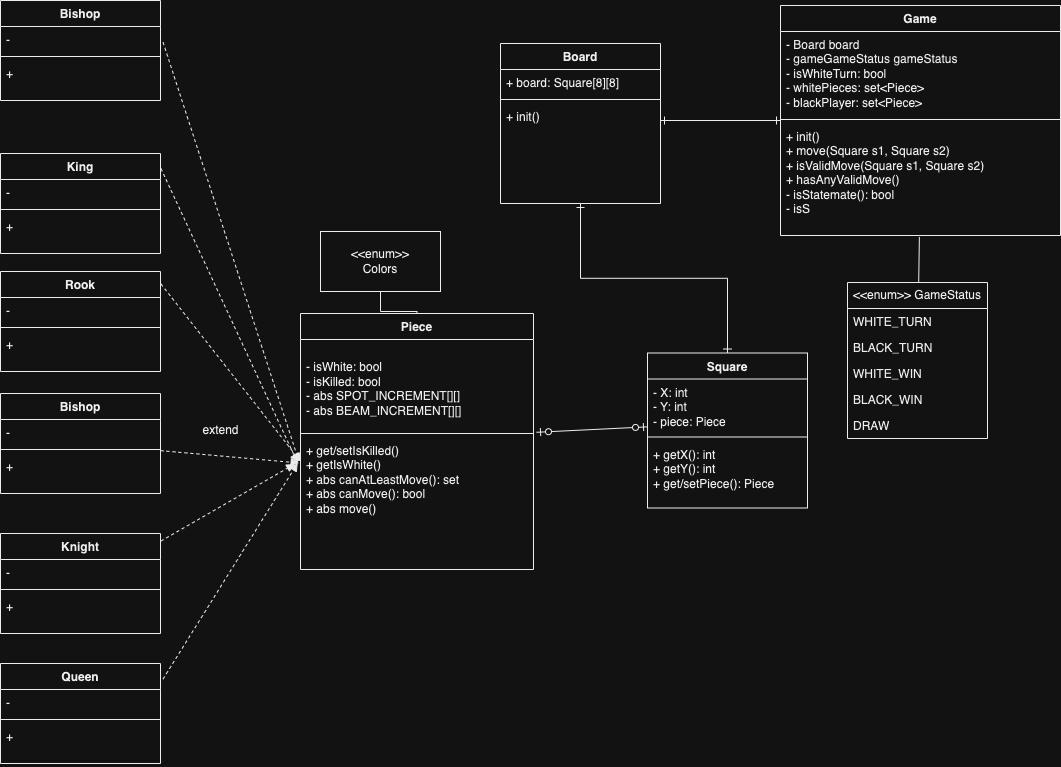

The diagram above was exported from draw.io. Its source (the exported page's mxGraphModel, read from the mxfile embedded in the PNG):
<mxGraphModel dx="1434" dy="803" grid="0" gridSize="10" guides="1" tooltips="1" connect="1" arrows="1" fold="1" page="1" pageScale="1" pageWidth="850" pageHeight="1100" math="0" shadow="0">
  <root>
    <mxCell id="0" />
    <mxCell id="1" parent="0" />
    <mxCell id="Z9l8JVb_EIq0ypbjQxWz-109" style="rounded=0;orthogonalLoop=1;jettySize=auto;html=1;entryX=0;entryY=0.886;entryDx=0;entryDy=0;entryPerimeter=0;exitX=1.013;exitY=1.031;exitDx=0;exitDy=0;exitPerimeter=0;startArrow=ERzeroToOne;startFill=0;endArrow=ERzeroToOne;endFill=0;" parent="1" source="Z9l8JVb_EIq0ypbjQxWz-51" target="Z9l8JVb_EIq0ypbjQxWz-106" edge="1">
      <mxGeometry relative="1" as="geometry" />
    </mxCell>
    <mxCell id="Z9l8JVb_EIq0ypbjQxWz-50" value="Piece" style="swimlane;fontStyle=1;align=center;verticalAlign=top;childLayout=stackLayout;horizontal=1;startSize=26;horizontalStack=0;resizeParent=1;resizeParentMax=0;resizeLast=0;collapsible=1;marginBottom=0;whiteSpace=wrap;html=1;" parent="1" vertex="1">
      <mxGeometry x="360" y="340" width="233" height="256" as="geometry" />
    </mxCell>
    <mxCell id="Z9l8JVb_EIq0ypbjQxWz-51" value="&lt;br&gt;- isWhite: bool&lt;br&gt;- isKilled: bool&amp;nbsp;&lt;br&gt;- abs SPOT_INCREMENT[][]&lt;br&gt;- abs BEAM_INCREMENT[][]" style="text;strokeColor=none;fillColor=none;align=left;verticalAlign=top;spacingLeft=4;spacingRight=4;overflow=hidden;rotatable=0;points=[[0,0.5],[1,0.5]];portConstraint=eastwest;whiteSpace=wrap;html=1;" parent="Z9l8JVb_EIq0ypbjQxWz-50" vertex="1">
      <mxGeometry y="26" width="233" height="90" as="geometry" />
    </mxCell>
    <mxCell id="Z9l8JVb_EIq0ypbjQxWz-52" value="" style="line;strokeWidth=1;fillColor=none;align=left;verticalAlign=middle;spacingTop=-1;spacingLeft=3;spacingRight=3;rotatable=0;labelPosition=right;points=[];portConstraint=eastwest;strokeColor=inherit;" parent="Z9l8JVb_EIq0ypbjQxWz-50" vertex="1">
      <mxGeometry y="116" width="233" height="8" as="geometry" />
    </mxCell>
    <mxCell id="Z9l8JVb_EIq0ypbjQxWz-53" value="+ get/setIsKilled()&lt;br&gt;+ getIsWhite()&lt;br&gt;+ abs canAtLeastMove(): set&lt;br&gt;+ abs canMove(): bool&lt;br&gt;+ abs move()" style="text;strokeColor=none;fillColor=none;align=left;verticalAlign=top;spacingLeft=4;spacingRight=4;overflow=hidden;rotatable=0;points=[[0,0.5],[1,0.5]];portConstraint=eastwest;whiteSpace=wrap;html=1;" parent="Z9l8JVb_EIq0ypbjQxWz-50" vertex="1">
      <mxGeometry y="124" width="233" height="132" as="geometry" />
    </mxCell>
    <mxCell id="Z9l8JVb_EIq0ypbjQxWz-113" style="edgeStyle=orthogonalEdgeStyle;rounded=0;orthogonalLoop=1;jettySize=auto;html=1;entryX=0.5;entryY=0;entryDx=0;entryDy=0;startArrow=ERone;startFill=0;endArrow=ERone;endFill=0;" parent="1" source="Z9l8JVb_EIq0ypbjQxWz-54" target="Z9l8JVb_EIq0ypbjQxWz-105" edge="1">
      <mxGeometry relative="1" as="geometry" />
    </mxCell>
    <mxCell id="Z9l8JVb_EIq0ypbjQxWz-54" value="Board" style="swimlane;fontStyle=1;align=center;verticalAlign=top;childLayout=stackLayout;horizontal=1;startSize=26;horizontalStack=0;resizeParent=1;resizeParentMax=0;resizeLast=0;collapsible=1;marginBottom=0;whiteSpace=wrap;html=1;" parent="1" vertex="1">
      <mxGeometry x="560" y="70" width="160" height="160" as="geometry" />
    </mxCell>
    <mxCell id="Z9l8JVb_EIq0ypbjQxWz-55" value="+ board: Square[8][8]" style="text;strokeColor=none;fillColor=none;align=left;verticalAlign=top;spacingLeft=4;spacingRight=4;overflow=hidden;rotatable=0;points=[[0,0.5],[1,0.5]];portConstraint=eastwest;whiteSpace=wrap;html=1;" parent="Z9l8JVb_EIq0ypbjQxWz-54" vertex="1">
      <mxGeometry y="26" width="160" height="26" as="geometry" />
    </mxCell>
    <mxCell id="Z9l8JVb_EIq0ypbjQxWz-56" value="" style="line;strokeWidth=1;fillColor=none;align=left;verticalAlign=middle;spacingTop=-1;spacingLeft=3;spacingRight=3;rotatable=0;labelPosition=right;points=[];portConstraint=eastwest;strokeColor=inherit;" parent="Z9l8JVb_EIq0ypbjQxWz-54" vertex="1">
      <mxGeometry y="52" width="160" height="8" as="geometry" />
    </mxCell>
    <mxCell id="Z9l8JVb_EIq0ypbjQxWz-57" value="+ init()" style="text;strokeColor=none;fillColor=none;align=left;verticalAlign=top;spacingLeft=4;spacingRight=4;overflow=hidden;rotatable=0;points=[[0,0.5],[1,0.5]];portConstraint=eastwest;whiteSpace=wrap;html=1;" parent="Z9l8JVb_EIq0ypbjQxWz-54" vertex="1">
      <mxGeometry y="60" width="160" height="100" as="geometry" />
    </mxCell>
    <mxCell id="Z9l8JVb_EIq0ypbjQxWz-112" style="edgeStyle=orthogonalEdgeStyle;rounded=0;orthogonalLoop=1;jettySize=auto;html=1;entryX=1;entryY=0.17;entryDx=0;entryDy=0;entryPerimeter=0;endArrow=ERone;endFill=0;startArrow=ERone;startFill=0;" parent="1" source="Z9l8JVb_EIq0ypbjQxWz-58" target="Z9l8JVb_EIq0ypbjQxWz-57" edge="1">
      <mxGeometry relative="1" as="geometry" />
    </mxCell>
    <mxCell id="Z9l8JVb_EIq0ypbjQxWz-58" value="Game" style="swimlane;fontStyle=1;align=center;verticalAlign=top;childLayout=stackLayout;horizontal=1;startSize=26;horizontalStack=0;resizeParent=1;resizeParentMax=0;resizeLast=0;collapsible=1;marginBottom=0;whiteSpace=wrap;html=1;" parent="1" vertex="1">
      <mxGeometry x="840" y="32" width="280" height="230" as="geometry" />
    </mxCell>
    <mxCell id="Z9l8JVb_EIq0ypbjQxWz-59" value="- Board board&lt;br&gt;- gameGameStatus gameStatus&lt;br&gt;- isWhiteTurn: bool&lt;br&gt;- whitePieces: set&amp;lt;Piece&amp;gt;&lt;br&gt;- blackPlayer: set&amp;lt;Piece&amp;gt;" style="text;strokeColor=none;fillColor=none;align=left;verticalAlign=top;spacingLeft=4;spacingRight=4;overflow=hidden;rotatable=0;points=[[0,0.5],[1,0.5]];portConstraint=eastwest;whiteSpace=wrap;html=1;" parent="Z9l8JVb_EIq0ypbjQxWz-58" vertex="1">
      <mxGeometry y="26" width="280" height="84" as="geometry" />
    </mxCell>
    <mxCell id="Z9l8JVb_EIq0ypbjQxWz-60" value="" style="line;strokeWidth=1;fillColor=none;align=left;verticalAlign=middle;spacingTop=-1;spacingLeft=3;spacingRight=3;rotatable=0;labelPosition=right;points=[];portConstraint=eastwest;strokeColor=inherit;" parent="Z9l8JVb_EIq0ypbjQxWz-58" vertex="1">
      <mxGeometry y="110" width="280" height="8" as="geometry" />
    </mxCell>
    <mxCell id="Z9l8JVb_EIq0ypbjQxWz-61" value="+ init()&lt;br&gt;+ move(Square s1, Square s2)&lt;br&gt;+ isValidMove(Square s1, Square s2)&lt;br&gt;+ hasAnyValidMove()&lt;br&gt;- isStatemate(): bool&lt;br&gt;- isS" style="text;strokeColor=none;fillColor=none;align=left;verticalAlign=top;spacingLeft=4;spacingRight=4;overflow=hidden;rotatable=0;points=[[0,0.5],[1,0.5]];portConstraint=eastwest;whiteSpace=wrap;html=1;" parent="Z9l8JVb_EIq0ypbjQxWz-58" vertex="1">
      <mxGeometry y="118" width="280" height="112" as="geometry" />
    </mxCell>
    <mxCell id="Z9l8JVb_EIq0ypbjQxWz-62" value="King" style="swimlane;fontStyle=1;align=center;verticalAlign=top;childLayout=stackLayout;horizontal=1;startSize=26;horizontalStack=0;resizeParent=1;resizeParentMax=0;resizeLast=0;collapsible=1;marginBottom=0;whiteSpace=wrap;html=1;" parent="1" vertex="1">
      <mxGeometry x="60" y="180" width="160" height="100" as="geometry" />
    </mxCell>
    <mxCell id="Z9l8JVb_EIq0ypbjQxWz-63" value="-" style="text;strokeColor=none;fillColor=none;align=left;verticalAlign=top;spacingLeft=4;spacingRight=4;overflow=hidden;rotatable=0;points=[[0,0.5],[1,0.5]];portConstraint=eastwest;whiteSpace=wrap;html=1;" parent="Z9l8JVb_EIq0ypbjQxWz-62" vertex="1">
      <mxGeometry y="26" width="160" height="26" as="geometry" />
    </mxCell>
    <mxCell id="Z9l8JVb_EIq0ypbjQxWz-64" value="" style="line;strokeWidth=1;fillColor=none;align=left;verticalAlign=middle;spacingTop=-1;spacingLeft=3;spacingRight=3;rotatable=0;labelPosition=right;points=[];portConstraint=eastwest;strokeColor=inherit;" parent="Z9l8JVb_EIq0ypbjQxWz-62" vertex="1">
      <mxGeometry y="52" width="160" height="8" as="geometry" />
    </mxCell>
    <mxCell id="Z9l8JVb_EIq0ypbjQxWz-65" value="+" style="text;strokeColor=none;fillColor=none;align=left;verticalAlign=top;spacingLeft=4;spacingRight=4;overflow=hidden;rotatable=0;points=[[0,0.5],[1,0.5]];portConstraint=eastwest;whiteSpace=wrap;html=1;" parent="Z9l8JVb_EIq0ypbjQxWz-62" vertex="1">
      <mxGeometry y="60" width="160" height="40" as="geometry" />
    </mxCell>
    <mxCell id="Z9l8JVb_EIq0ypbjQxWz-99" style="rounded=0;orthogonalLoop=1;jettySize=auto;html=1;entryX=-0.006;entryY=0.184;entryDx=0;entryDy=0;dashed=1;endArrow=block;endFill=1;exitX=1.016;exitY=0.128;exitDx=0;exitDy=0;exitPerimeter=0;entryPerimeter=0;" parent="1" target="Z9l8JVb_EIq0ypbjQxWz-53" edge="1">
      <mxGeometry relative="1" as="geometry">
        <mxPoint x="222.55999999999995" y="68.70399999999995" as="sourcePoint" />
      </mxGeometry>
    </mxCell>
    <mxCell id="Z9l8JVb_EIq0ypbjQxWz-101" style="rounded=0;orthogonalLoop=1;jettySize=auto;html=1;entryX=0;entryY=0.18;entryDx=0;entryDy=0;entryPerimeter=0;dashed=1;endArrow=block;endFill=1;exitX=1.003;exitY=0.125;exitDx=0;exitDy=0;exitPerimeter=0;" parent="1" source="Z9l8JVb_EIq0ypbjQxWz-129" target="Z9l8JVb_EIq0ypbjQxWz-53" edge="1">
      <mxGeometry relative="1" as="geometry">
        <mxPoint x="220" y="331.5" as="sourcePoint" />
      </mxGeometry>
    </mxCell>
    <mxCell id="Z9l8JVb_EIq0ypbjQxWz-104" style="rounded=0;orthogonalLoop=1;jettySize=auto;html=1;entryX=-0.025;entryY=0.201;entryDx=0;entryDy=0;entryPerimeter=0;endArrow=block;endFill=1;dashed=1;exitX=1.003;exitY=0.075;exitDx=0;exitDy=0;exitPerimeter=0;" parent="1" source="Z9l8JVb_EIq0ypbjQxWz-133" target="Z9l8JVb_EIq0ypbjQxWz-53" edge="1">
      <mxGeometry relative="1" as="geometry">
        <mxPoint x="220" y="660" as="sourcePoint" />
      </mxGeometry>
    </mxCell>
    <mxCell id="Z9l8JVb_EIq0ypbjQxWz-103" style="rounded=0;orthogonalLoop=1;jettySize=auto;html=1;entryX=-0.006;entryY=0.193;entryDx=0;entryDy=0;entryPerimeter=0;dashed=1;endArrow=block;endFill=1;" parent="1" source="Z9l8JVb_EIq0ypbjQxWz-137" target="Z9l8JVb_EIq0ypbjQxWz-53" edge="1">
      <mxGeometry relative="1" as="geometry">
        <mxPoint x="220" y="547.5" as="sourcePoint" />
      </mxGeometry>
    </mxCell>
    <mxCell id="Z9l8JVb_EIq0ypbjQxWz-102" style="rounded=0;orthogonalLoop=1;jettySize=auto;html=1;entryX=-0.012;entryY=0.193;entryDx=0;entryDy=0;entryPerimeter=0;endArrow=block;endFill=1;dashed=1;exitX=1.016;exitY=0.155;exitDx=0;exitDy=0;exitPerimeter=0;" parent="1" source="Z9l8JVb_EIq0ypbjQxWz-142" target="Z9l8JVb_EIq0ypbjQxWz-53" edge="1">
      <mxGeometry relative="1" as="geometry">
        <mxPoint x="450" y="580" as="sourcePoint" />
      </mxGeometry>
    </mxCell>
    <mxCell id="Z9l8JVb_EIq0ypbjQxWz-100" style="rounded=0;orthogonalLoop=1;jettySize=auto;html=1;entryX=-0.012;entryY=0.193;entryDx=0;entryDy=0;entryPerimeter=0;exitX=1.003;exitY=0.151;exitDx=0;exitDy=0;dashed=1;endArrow=block;endFill=1;exitPerimeter=0;" parent="1" source="Z9l8JVb_EIq0ypbjQxWz-62" target="Z9l8JVb_EIq0ypbjQxWz-53" edge="1">
      <mxGeometry relative="1" as="geometry" />
    </mxCell>
    <mxCell id="Z9l8JVb_EIq0ypbjQxWz-105" value="Square" style="swimlane;fontStyle=1;align=center;verticalAlign=top;childLayout=stackLayout;horizontal=1;startSize=26;horizontalStack=0;resizeParent=1;resizeParentMax=0;resizeLast=0;collapsible=1;marginBottom=0;whiteSpace=wrap;html=1;" parent="1" vertex="1">
      <mxGeometry x="707" y="379.5" width="160" height="155" as="geometry" />
    </mxCell>
    <mxCell id="Z9l8JVb_EIq0ypbjQxWz-106" value="- X: int&lt;br&gt;- Y: int&lt;br&gt;- piece: Piece" style="text;strokeColor=none;fillColor=none;align=left;verticalAlign=top;spacingLeft=4;spacingRight=4;overflow=hidden;rotatable=0;points=[[0,0.5],[1,0.5]];portConstraint=eastwest;whiteSpace=wrap;html=1;" parent="Z9l8JVb_EIq0ypbjQxWz-105" vertex="1">
      <mxGeometry y="26" width="160" height="54" as="geometry" />
    </mxCell>
    <mxCell id="Z9l8JVb_EIq0ypbjQxWz-107" value="" style="line;strokeWidth=1;fillColor=none;align=left;verticalAlign=middle;spacingTop=-1;spacingLeft=3;spacingRight=3;rotatable=0;labelPosition=right;points=[];portConstraint=eastwest;strokeColor=inherit;" parent="Z9l8JVb_EIq0ypbjQxWz-105" vertex="1">
      <mxGeometry y="80" width="160" height="8" as="geometry" />
    </mxCell>
    <mxCell id="Z9l8JVb_EIq0ypbjQxWz-108" value="+ getX(): int&lt;br&gt;+ getY(): int&lt;br&gt;+ get/setPiece(): Piece" style="text;strokeColor=none;fillColor=none;align=left;verticalAlign=top;spacingLeft=4;spacingRight=4;overflow=hidden;rotatable=0;points=[[0,0.5],[1,0.5]];portConstraint=eastwest;whiteSpace=wrap;html=1;" parent="Z9l8JVb_EIq0ypbjQxWz-105" vertex="1">
      <mxGeometry y="88" width="160" height="67" as="geometry" />
    </mxCell>
    <mxCell id="Z9l8JVb_EIq0ypbjQxWz-110" value="extend" style="text;html=1;align=center;verticalAlign=middle;resizable=0;points=[];autosize=1;strokeColor=none;fillColor=none;" parent="1" vertex="1">
      <mxGeometry x="250" y="442" width="60" height="30" as="geometry" />
    </mxCell>
    <mxCell id="Z9l8JVb_EIq0ypbjQxWz-120" style="edgeStyle=orthogonalEdgeStyle;rounded=0;orthogonalLoop=1;jettySize=auto;html=1;entryX=0.5;entryY=0;entryDx=0;entryDy=0;endArrow=none;endFill=0;" parent="1" source="Z9l8JVb_EIq0ypbjQxWz-119" target="Z9l8JVb_EIq0ypbjQxWz-50" edge="1">
      <mxGeometry relative="1" as="geometry" />
    </mxCell>
    <mxCell id="Z9l8JVb_EIq0ypbjQxWz-119" value="&amp;lt;&amp;lt;enum&amp;gt;&amp;gt;&lt;br&gt;Colors" style="rounded=0;whiteSpace=wrap;html=1;" parent="1" vertex="1">
      <mxGeometry x="380" y="258" width="120" height="60" as="geometry" />
    </mxCell>
    <mxCell id="hQeXVRv3g265pJ2fB9_U-2" style="rounded=0;orthogonalLoop=1;jettySize=auto;html=1;entryX=0.496;entryY=1.013;entryDx=0;entryDy=0;entryPerimeter=0;endArrow=none;endFill=0;" edge="1" parent="1" source="Z9l8JVb_EIq0ypbjQxWz-121" target="Z9l8JVb_EIq0ypbjQxWz-61">
      <mxGeometry relative="1" as="geometry" />
    </mxCell>
    <mxCell id="Z9l8JVb_EIq0ypbjQxWz-121" value="&amp;lt;&amp;lt;enum&amp;gt;&amp;gt; GameStatus" style="swimlane;fontStyle=0;childLayout=stackLayout;horizontal=1;startSize=26;fillColor=none;horizontalStack=0;resizeParent=1;resizeParentMax=0;resizeLast=0;collapsible=1;marginBottom=0;whiteSpace=wrap;html=1;" parent="1" vertex="1">
      <mxGeometry x="907" y="309" width="140" height="156" as="geometry" />
    </mxCell>
    <mxCell id="Z9l8JVb_EIq0ypbjQxWz-122" value="WHITE_TURN" style="text;strokeColor=none;fillColor=none;align=left;verticalAlign=top;spacingLeft=4;spacingRight=4;overflow=hidden;rotatable=0;points=[[0,0.5],[1,0.5]];portConstraint=eastwest;whiteSpace=wrap;html=1;" parent="Z9l8JVb_EIq0ypbjQxWz-121" vertex="1">
      <mxGeometry y="26" width="140" height="26" as="geometry" />
    </mxCell>
    <mxCell id="Z9l8JVb_EIq0ypbjQxWz-123" value="BLACK_TURN" style="text;strokeColor=none;fillColor=none;align=left;verticalAlign=top;spacingLeft=4;spacingRight=4;overflow=hidden;rotatable=0;points=[[0,0.5],[1,0.5]];portConstraint=eastwest;whiteSpace=wrap;html=1;" parent="Z9l8JVb_EIq0ypbjQxWz-121" vertex="1">
      <mxGeometry y="52" width="140" height="26" as="geometry" />
    </mxCell>
    <mxCell id="Z9l8JVb_EIq0ypbjQxWz-124" value="WHITE_WIN" style="text;strokeColor=none;fillColor=none;align=left;verticalAlign=top;spacingLeft=4;spacingRight=4;overflow=hidden;rotatable=0;points=[[0,0.5],[1,0.5]];portConstraint=eastwest;whiteSpace=wrap;html=1;" parent="Z9l8JVb_EIq0ypbjQxWz-121" vertex="1">
      <mxGeometry y="78" width="140" height="26" as="geometry" />
    </mxCell>
    <mxCell id="Z9l8JVb_EIq0ypbjQxWz-125" value="BLACK_WIN" style="text;strokeColor=none;fillColor=none;align=left;verticalAlign=top;spacingLeft=4;spacingRight=4;overflow=hidden;rotatable=0;points=[[0,0.5],[1,0.5]];portConstraint=eastwest;whiteSpace=wrap;html=1;" parent="Z9l8JVb_EIq0ypbjQxWz-121" vertex="1">
      <mxGeometry y="104" width="140" height="26" as="geometry" />
    </mxCell>
    <mxCell id="Z9l8JVb_EIq0ypbjQxWz-126" value="DRAW" style="text;strokeColor=none;fillColor=none;align=left;verticalAlign=top;spacingLeft=4;spacingRight=4;overflow=hidden;rotatable=0;points=[[0,0.5],[1,0.5]];portConstraint=eastwest;whiteSpace=wrap;html=1;" parent="Z9l8JVb_EIq0ypbjQxWz-121" vertex="1">
      <mxGeometry y="130" width="140" height="26" as="geometry" />
    </mxCell>
    <mxCell id="Z9l8JVb_EIq0ypbjQxWz-129" value="Rook" style="swimlane;fontStyle=1;align=center;verticalAlign=top;childLayout=stackLayout;horizontal=1;startSize=26;horizontalStack=0;resizeParent=1;resizeParentMax=0;resizeLast=0;collapsible=1;marginBottom=0;whiteSpace=wrap;html=1;" parent="1" vertex="1">
      <mxGeometry x="60" y="298" width="160" height="100" as="geometry" />
    </mxCell>
    <mxCell id="Z9l8JVb_EIq0ypbjQxWz-130" value="-" style="text;strokeColor=none;fillColor=none;align=left;verticalAlign=top;spacingLeft=4;spacingRight=4;overflow=hidden;rotatable=0;points=[[0,0.5],[1,0.5]];portConstraint=eastwest;whiteSpace=wrap;html=1;" parent="Z9l8JVb_EIq0ypbjQxWz-129" vertex="1">
      <mxGeometry y="26" width="160" height="26" as="geometry" />
    </mxCell>
    <mxCell id="Z9l8JVb_EIq0ypbjQxWz-131" value="" style="line;strokeWidth=1;fillColor=none;align=left;verticalAlign=middle;spacingTop=-1;spacingLeft=3;spacingRight=3;rotatable=0;labelPosition=right;points=[];portConstraint=eastwest;strokeColor=inherit;" parent="Z9l8JVb_EIq0ypbjQxWz-129" vertex="1">
      <mxGeometry y="52" width="160" height="8" as="geometry" />
    </mxCell>
    <mxCell id="Z9l8JVb_EIq0ypbjQxWz-132" value="+" style="text;strokeColor=none;fillColor=none;align=left;verticalAlign=top;spacingLeft=4;spacingRight=4;overflow=hidden;rotatable=0;points=[[0,0.5],[1,0.5]];portConstraint=eastwest;whiteSpace=wrap;html=1;" parent="Z9l8JVb_EIq0ypbjQxWz-129" vertex="1">
      <mxGeometry y="60" width="160" height="40" as="geometry" />
    </mxCell>
    <mxCell id="Z9l8JVb_EIq0ypbjQxWz-133" value="Knight" style="swimlane;fontStyle=1;align=center;verticalAlign=top;childLayout=stackLayout;horizontal=1;startSize=26;horizontalStack=0;resizeParent=1;resizeParentMax=0;resizeLast=0;collapsible=1;marginBottom=0;whiteSpace=wrap;html=1;" parent="1" vertex="1">
      <mxGeometry x="60" y="560" width="160" height="100" as="geometry" />
    </mxCell>
    <mxCell id="Z9l8JVb_EIq0ypbjQxWz-134" value="-&amp;nbsp;" style="text;strokeColor=none;fillColor=none;align=left;verticalAlign=top;spacingLeft=4;spacingRight=4;overflow=hidden;rotatable=0;points=[[0,0.5],[1,0.5]];portConstraint=eastwest;whiteSpace=wrap;html=1;" parent="Z9l8JVb_EIq0ypbjQxWz-133" vertex="1">
      <mxGeometry y="26" width="160" height="26" as="geometry" />
    </mxCell>
    <mxCell id="Z9l8JVb_EIq0ypbjQxWz-135" value="" style="line;strokeWidth=1;fillColor=none;align=left;verticalAlign=middle;spacingTop=-1;spacingLeft=3;spacingRight=3;rotatable=0;labelPosition=right;points=[];portConstraint=eastwest;strokeColor=inherit;" parent="Z9l8JVb_EIq0ypbjQxWz-133" vertex="1">
      <mxGeometry y="52" width="160" height="8" as="geometry" />
    </mxCell>
    <mxCell id="Z9l8JVb_EIq0ypbjQxWz-136" value="+" style="text;strokeColor=none;fillColor=none;align=left;verticalAlign=top;spacingLeft=4;spacingRight=4;overflow=hidden;rotatable=0;points=[[0,0.5],[1,0.5]];portConstraint=eastwest;whiteSpace=wrap;html=1;" parent="Z9l8JVb_EIq0ypbjQxWz-133" vertex="1">
      <mxGeometry y="60" width="160" height="40" as="geometry" />
    </mxCell>
    <mxCell id="Z9l8JVb_EIq0ypbjQxWz-137" value="Bishop" style="swimlane;fontStyle=1;align=center;verticalAlign=top;childLayout=stackLayout;horizontal=1;startSize=26;horizontalStack=0;resizeParent=1;resizeParentMax=0;resizeLast=0;collapsible=1;marginBottom=0;whiteSpace=wrap;html=1;" parent="1" vertex="1">
      <mxGeometry x="60" y="420" width="160" height="100" as="geometry" />
    </mxCell>
    <mxCell id="Z9l8JVb_EIq0ypbjQxWz-138" value="-&amp;nbsp;" style="text;strokeColor=none;fillColor=none;align=left;verticalAlign=top;spacingLeft=4;spacingRight=4;overflow=hidden;rotatable=0;points=[[0,0.5],[1,0.5]];portConstraint=eastwest;whiteSpace=wrap;html=1;" parent="Z9l8JVb_EIq0ypbjQxWz-137" vertex="1">
      <mxGeometry y="26" width="160" height="26" as="geometry" />
    </mxCell>
    <mxCell id="Z9l8JVb_EIq0ypbjQxWz-139" value="" style="line;strokeWidth=1;fillColor=none;align=left;verticalAlign=middle;spacingTop=-1;spacingLeft=3;spacingRight=3;rotatable=0;labelPosition=right;points=[];portConstraint=eastwest;strokeColor=inherit;" parent="Z9l8JVb_EIq0ypbjQxWz-137" vertex="1">
      <mxGeometry y="52" width="160" height="8" as="geometry" />
    </mxCell>
    <mxCell id="Z9l8JVb_EIq0ypbjQxWz-140" value="+" style="text;strokeColor=none;fillColor=none;align=left;verticalAlign=top;spacingLeft=4;spacingRight=4;overflow=hidden;rotatable=0;points=[[0,0.5],[1,0.5]];portConstraint=eastwest;whiteSpace=wrap;html=1;" parent="Z9l8JVb_EIq0ypbjQxWz-137" vertex="1">
      <mxGeometry y="60" width="160" height="40" as="geometry" />
    </mxCell>
    <mxCell id="Z9l8JVb_EIq0ypbjQxWz-142" value="Queen" style="swimlane;fontStyle=1;align=center;verticalAlign=top;childLayout=stackLayout;horizontal=1;startSize=26;horizontalStack=0;resizeParent=1;resizeParentMax=0;resizeLast=0;collapsible=1;marginBottom=0;whiteSpace=wrap;html=1;" parent="1" vertex="1">
      <mxGeometry x="60" y="690" width="160" height="100" as="geometry" />
    </mxCell>
    <mxCell id="Z9l8JVb_EIq0ypbjQxWz-143" value="-" style="text;strokeColor=none;fillColor=none;align=left;verticalAlign=top;spacingLeft=4;spacingRight=4;overflow=hidden;rotatable=0;points=[[0,0.5],[1,0.5]];portConstraint=eastwest;whiteSpace=wrap;html=1;" parent="Z9l8JVb_EIq0ypbjQxWz-142" vertex="1">
      <mxGeometry y="26" width="160" height="26" as="geometry" />
    </mxCell>
    <mxCell id="Z9l8JVb_EIq0ypbjQxWz-144" value="" style="line;strokeWidth=1;fillColor=none;align=left;verticalAlign=middle;spacingTop=-1;spacingLeft=3;spacingRight=3;rotatable=0;labelPosition=right;points=[];portConstraint=eastwest;strokeColor=inherit;" parent="Z9l8JVb_EIq0ypbjQxWz-142" vertex="1">
      <mxGeometry y="52" width="160" height="8" as="geometry" />
    </mxCell>
    <mxCell id="Z9l8JVb_EIq0ypbjQxWz-145" value="+" style="text;strokeColor=none;fillColor=none;align=left;verticalAlign=top;spacingLeft=4;spacingRight=4;overflow=hidden;rotatable=0;points=[[0,0.5],[1,0.5]];portConstraint=eastwest;whiteSpace=wrap;html=1;" parent="Z9l8JVb_EIq0ypbjQxWz-142" vertex="1">
      <mxGeometry y="60" width="160" height="40" as="geometry" />
    </mxCell>
    <mxCell id="Z9l8JVb_EIq0ypbjQxWz-153" value="Bishop" style="swimlane;fontStyle=1;align=center;verticalAlign=top;childLayout=stackLayout;horizontal=1;startSize=26;horizontalStack=0;resizeParent=1;resizeParentMax=0;resizeLast=0;collapsible=1;marginBottom=0;whiteSpace=wrap;html=1;" parent="1" vertex="1">
      <mxGeometry x="60" y="27" width="160" height="100" as="geometry" />
    </mxCell>
    <mxCell id="Z9l8JVb_EIq0ypbjQxWz-154" value="-&amp;nbsp;" style="text;strokeColor=none;fillColor=none;align=left;verticalAlign=top;spacingLeft=4;spacingRight=4;overflow=hidden;rotatable=0;points=[[0,0.5],[1,0.5]];portConstraint=eastwest;whiteSpace=wrap;html=1;" parent="Z9l8JVb_EIq0ypbjQxWz-153" vertex="1">
      <mxGeometry y="26" width="160" height="26" as="geometry" />
    </mxCell>
    <mxCell id="Z9l8JVb_EIq0ypbjQxWz-155" value="" style="line;strokeWidth=1;fillColor=none;align=left;verticalAlign=middle;spacingTop=-1;spacingLeft=3;spacingRight=3;rotatable=0;labelPosition=right;points=[];portConstraint=eastwest;strokeColor=inherit;" parent="Z9l8JVb_EIq0ypbjQxWz-153" vertex="1">
      <mxGeometry y="52" width="160" height="8" as="geometry" />
    </mxCell>
    <mxCell id="Z9l8JVb_EIq0ypbjQxWz-156" value="+" style="text;strokeColor=none;fillColor=none;align=left;verticalAlign=top;spacingLeft=4;spacingRight=4;overflow=hidden;rotatable=0;points=[[0,0.5],[1,0.5]];portConstraint=eastwest;whiteSpace=wrap;html=1;" parent="Z9l8JVb_EIq0ypbjQxWz-153" vertex="1">
      <mxGeometry y="60" width="160" height="40" as="geometry" />
    </mxCell>
  </root>
</mxGraphModel>